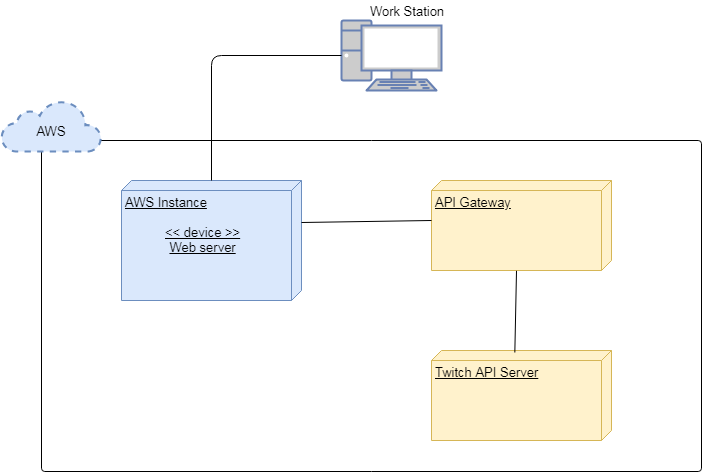

The diagram above was exported from draw.io. Its source (the exported page's mxGraphModel, read from the mxfile embedded in the PNG):
<mxGraphModel dx="1400" dy="753" grid="1" gridSize="10" guides="1" tooltips="1" connect="1" arrows="1" fold="1" page="1" pageScale="1" pageWidth="850" pageHeight="1100" math="0" shadow="0">
  <root>
    <mxCell id="KD7JcMYoeqJF58CXZc-p-0" />
    <mxCell id="KD7JcMYoeqJF58CXZc-p-1" parent="KD7JcMYoeqJF58CXZc-p-0" />
    <mxCell id="KD7JcMYoeqJF58CXZc-p-4" value="" style="rounded=1;whiteSpace=wrap;html=1;fontSize=13;arcSize=1;" vertex="1" parent="KD7JcMYoeqJF58CXZc-p-1">
      <mxGeometry x="110" y="160" width="660" height="331" as="geometry" />
    </mxCell>
    <mxCell id="KD7JcMYoeqJF58CXZc-p-3" value="" style="html=1;outlineConnect=0;fillColor=#dae8fc;strokeColor=#6c8ebf;gradientDirection=north;strokeWidth=2;shape=mxgraph.networks.cloud;dashed=1;" vertex="1" parent="KD7JcMYoeqJF58CXZc-p-1">
      <mxGeometry x="70" y="120" width="100" height="51" as="geometry" />
    </mxCell>
    <mxCell id="KD7JcMYoeqJF58CXZc-p-5" value="AWS" style="text;html=1;strokeColor=none;fillColor=none;align=center;verticalAlign=middle;whiteSpace=wrap;rounded=0;fontSize=13;" vertex="1" parent="KD7JcMYoeqJF58CXZc-p-1">
      <mxGeometry x="90" y="140" width="60" height="21" as="geometry" />
    </mxCell>
    <mxCell id="KD7JcMYoeqJF58CXZc-p-8" value="AWS Instance&lt;br&gt;&lt;br&gt;&lt;blockquote style=&quot;margin: 0 0 0 40px ; border: none ; padding: 0px&quot;&gt;&lt;div style=&quot;text-align: center&quot;&gt;&lt;span&gt;&amp;lt;&amp;lt; device &amp;gt;&amp;gt;&lt;/span&gt;&lt;/div&gt;&lt;div style=&quot;text-align: center&quot;&gt;&lt;span&gt;Web server&lt;/span&gt;&lt;/div&gt;&lt;/blockquote&gt;" style="verticalAlign=top;align=left;spacingTop=8;spacingLeft=2;spacingRight=12;shape=cube;size=10;direction=south;fontStyle=4;html=1;fontSize=13;fillColor=#dae8fc;strokeColor=#6c8ebf;" vertex="1" parent="KD7JcMYoeqJF58CXZc-p-1">
      <mxGeometry x="190" y="200" width="180" height="120" as="geometry" />
    </mxCell>
    <mxCell id="KD7JcMYoeqJF58CXZc-p-9" value="API Gateway" style="verticalAlign=top;align=left;spacingTop=8;spacingLeft=2;spacingRight=12;shape=cube;size=10;direction=south;fontStyle=4;html=1;fontSize=13;fillColor=#fff2cc;strokeColor=#d6b656;" vertex="1" parent="KD7JcMYoeqJF58CXZc-p-1">
      <mxGeometry x="500" y="200" width="180" height="90" as="geometry" />
    </mxCell>
    <mxCell id="KD7JcMYoeqJF58CXZc-p-10" value="Twitch API Server" style="verticalAlign=top;align=left;spacingTop=8;spacingLeft=2;spacingRight=12;shape=cube;size=10;direction=south;fontStyle=4;html=1;fontSize=13;fillColor=#fff2cc;strokeColor=#d6b656;" vertex="1" parent="KD7JcMYoeqJF58CXZc-p-1">
      <mxGeometry x="500" y="370" width="180" height="90" as="geometry" />
    </mxCell>
    <mxCell id="KD7JcMYoeqJF58CXZc-p-11" value="" style="fontColor=#0066CC;verticalAlign=top;verticalLabelPosition=bottom;labelPosition=center;align=center;html=1;outlineConnect=0;fillColor=#CCCCCC;strokeColor=#6881B3;gradientColor=none;gradientDirection=north;strokeWidth=2;shape=mxgraph.networks.pc;" vertex="1" parent="KD7JcMYoeqJF58CXZc-p-1">
      <mxGeometry x="410" y="40" width="100" height="70" as="geometry" />
    </mxCell>
    <mxCell id="KD7JcMYoeqJF58CXZc-p-13" value="Work Station" style="text;html=1;strokeColor=none;fillColor=none;align=center;verticalAlign=middle;whiteSpace=wrap;rounded=0;fontSize=13;" vertex="1" parent="KD7JcMYoeqJF58CXZc-p-1">
      <mxGeometry x="430" y="20" width="90" height="20" as="geometry" />
    </mxCell>
    <mxCell id="KD7JcMYoeqJF58CXZc-p-14" value="" style="endArrow=none;html=1;fontSize=13;" edge="1" parent="KD7JcMYoeqJF58CXZc-p-1" source="KD7JcMYoeqJF58CXZc-p-11" target="KD7JcMYoeqJF58CXZc-p-8">
      <mxGeometry width="50" height="50" relative="1" as="geometry">
        <mxPoint x="80" y="560" as="sourcePoint" />
        <mxPoint x="130" y="510" as="targetPoint" />
        <Array as="points">
          <mxPoint x="280" y="75" />
        </Array>
      </mxGeometry>
    </mxCell>
    <mxCell id="KD7JcMYoeqJF58CXZc-p-15" value="" style="endArrow=none;html=1;fontSize=13;exitX=0.35;exitY=0;exitDx=0;exitDy=0;exitPerimeter=0;" edge="1" parent="KD7JcMYoeqJF58CXZc-p-1" source="KD7JcMYoeqJF58CXZc-p-8">
      <mxGeometry width="50" height="50" relative="1" as="geometry">
        <mxPoint x="80" y="560" as="sourcePoint" />
        <mxPoint x="500" y="240" as="targetPoint" />
      </mxGeometry>
    </mxCell>
    <mxCell id="KD7JcMYoeqJF58CXZc-p-16" value="" style="endArrow=none;html=1;fontSize=13;entryX=0.022;entryY=0.533;entryDx=0;entryDy=0;entryPerimeter=0;exitX=0;exitY=0;exitDx=90;exitDy=95;exitPerimeter=0;" edge="1" parent="KD7JcMYoeqJF58CXZc-p-1" source="KD7JcMYoeqJF58CXZc-p-9" target="KD7JcMYoeqJF58CXZc-p-10">
      <mxGeometry width="50" height="50" relative="1" as="geometry">
        <mxPoint x="565" y="360" as="sourcePoint" />
        <mxPoint x="615" y="310" as="targetPoint" />
      </mxGeometry>
    </mxCell>
  </root>
</mxGraphModel>